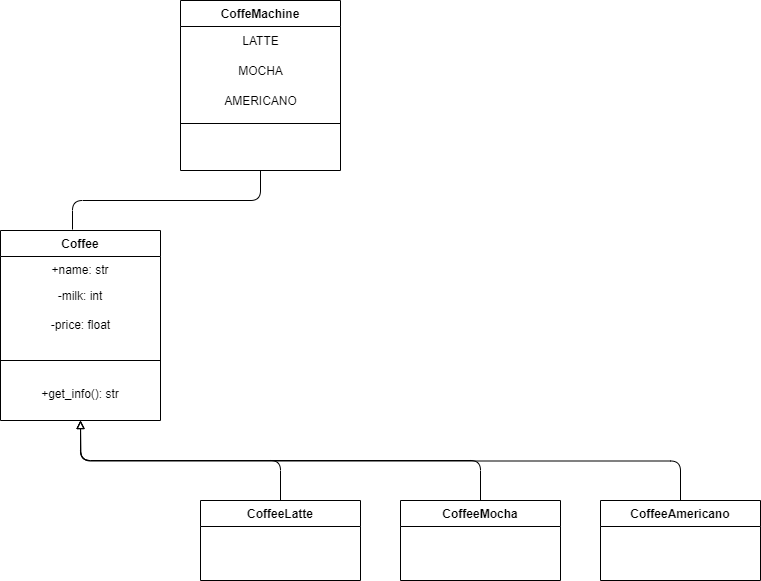

The diagram above was exported from draw.io. Its source (the exported page's mxGraphModel, read from the mxfile embedded in the PNG):
<mxGraphModel dx="1434" dy="818" grid="1" gridSize="10" guides="1" tooltips="1" connect="1" arrows="1" fold="1" page="1" pageScale="1" pageWidth="827" pageHeight="1169" math="0" shadow="0">
  <root>
    <mxCell id="WIyWlLk6GJQsqaUBKTNV-0" />
    <mxCell id="WIyWlLk6GJQsqaUBKTNV-1" parent="WIyWlLk6GJQsqaUBKTNV-0" />
    <mxCell id="zkfFHV4jXpPFQw0GAbJ--0" value="СoffeMachine" style="swimlane;fontStyle=1;align=center;verticalAlign=top;childLayout=stackLayout;horizontal=1;startSize=26;horizontalStack=0;resizeParent=1;resizeLast=0;collapsible=1;marginBottom=0;rounded=0;shadow=0;strokeWidth=1;" parent="WIyWlLk6GJQsqaUBKTNV-1" vertex="1">
      <mxGeometry x="220" y="20" width="160" height="170" as="geometry">
        <mxRectangle x="230" y="140" width="160" height="26" as="alternateBounds" />
      </mxGeometry>
    </mxCell>
    <mxCell id="ChrqlHmlvey7_-TmH2KQ-0" value="LATTE" style="text;html=1;align=center;verticalAlign=middle;resizable=0;points=[];autosize=1;strokeColor=none;fillColor=none;" parent="zkfFHV4jXpPFQw0GAbJ--0" vertex="1">
      <mxGeometry y="26" width="160" height="30" as="geometry" />
    </mxCell>
    <mxCell id="ChrqlHmlvey7_-TmH2KQ-3" value="MOCHA" style="text;html=1;align=center;verticalAlign=middle;resizable=0;points=[];autosize=1;strokeColor=none;fillColor=none;" parent="zkfFHV4jXpPFQw0GAbJ--0" vertex="1">
      <mxGeometry y="56" width="160" height="30" as="geometry" />
    </mxCell>
    <mxCell id="ChrqlHmlvey7_-TmH2KQ-4" value="AMERICANO" style="text;html=1;align=center;verticalAlign=middle;resizable=0;points=[];autosize=1;strokeColor=none;fillColor=none;" parent="zkfFHV4jXpPFQw0GAbJ--0" vertex="1">
      <mxGeometry y="86" width="160" height="30" as="geometry" />
    </mxCell>
    <mxCell id="zkfFHV4jXpPFQw0GAbJ--4" value="" style="line;html=1;strokeWidth=1;align=left;verticalAlign=middle;spacingTop=-1;spacingLeft=3;spacingRight=3;rotatable=0;labelPosition=right;points=[];portConstraint=eastwest;" parent="zkfFHV4jXpPFQw0GAbJ--0" vertex="1">
      <mxGeometry y="116" width="160" height="14" as="geometry" />
    </mxCell>
    <mxCell id="zkfFHV4jXpPFQw0GAbJ--6" value="Coffee" style="swimlane;fontStyle=1;align=center;verticalAlign=top;childLayout=stackLayout;horizontal=1;startSize=26;horizontalStack=0;resizeParent=1;resizeLast=0;collapsible=1;marginBottom=0;rounded=0;shadow=0;strokeWidth=1;" parent="WIyWlLk6GJQsqaUBKTNV-1" vertex="1">
      <mxGeometry x="40" y="250" width="160" height="190" as="geometry">
        <mxRectangle x="130" y="380" width="160" height="26" as="alternateBounds" />
      </mxGeometry>
    </mxCell>
    <mxCell id="zkfFHV4jXpPFQw0GAbJ--7" value="+name: str" style="text;align=center;verticalAlign=top;spacingLeft=4;spacingRight=4;overflow=hidden;rotatable=0;points=[[0,0.5],[1,0.5]];portConstraint=eastwest;" parent="zkfFHV4jXpPFQw0GAbJ--6" vertex="1">
      <mxGeometry y="26" width="160" height="26" as="geometry" />
    </mxCell>
    <mxCell id="zkfFHV4jXpPFQw0GAbJ--8" value="-milk: int" style="text;align=center;verticalAlign=top;spacingLeft=4;spacingRight=4;overflow=hidden;rotatable=0;points=[[0,0.5],[1,0.5]];portConstraint=eastwest;rounded=0;shadow=0;html=0;" parent="zkfFHV4jXpPFQw0GAbJ--6" vertex="1">
      <mxGeometry y="52" width="160" height="28" as="geometry" />
    </mxCell>
    <mxCell id="ChrqlHmlvey7_-TmH2KQ-5" value="-price: float" style="text;html=1;align=center;verticalAlign=middle;resizable=0;points=[];autosize=1;strokeColor=none;fillColor=none;" parent="zkfFHV4jXpPFQw0GAbJ--6" vertex="1">
      <mxGeometry y="80" width="160" height="30" as="geometry" />
    </mxCell>
    <mxCell id="zkfFHV4jXpPFQw0GAbJ--9" value="" style="line;html=1;strokeWidth=1;align=left;verticalAlign=middle;spacingTop=-1;spacingLeft=3;spacingRight=3;rotatable=0;labelPosition=right;points=[];portConstraint=eastwest;" parent="zkfFHV4jXpPFQw0GAbJ--6" vertex="1">
      <mxGeometry y="110" width="160" height="40" as="geometry" />
    </mxCell>
    <mxCell id="zkfFHV4jXpPFQw0GAbJ--11" value="+get_info(): str" style="text;align=center;verticalAlign=top;spacingLeft=4;spacingRight=4;overflow=hidden;rotatable=0;points=[[0,0.5],[1,0.5]];portConstraint=eastwest;" parent="zkfFHV4jXpPFQw0GAbJ--6" vertex="1">
      <mxGeometry y="150" width="160" height="26" as="geometry" />
    </mxCell>
    <mxCell id="ChrqlHmlvey7_-TmH2KQ-7" style="edgeStyle=orthogonalEdgeStyle;rounded=1;orthogonalLoop=1;jettySize=auto;html=1;exitX=0.5;exitY=1;exitDx=0;exitDy=0;entryX=0.45;entryY=-0.005;entryDx=0;entryDy=0;entryPerimeter=0;strokeColor=default;endArrow=none;endFill=0;" parent="WIyWlLk6GJQsqaUBKTNV-1" source="zkfFHV4jXpPFQw0GAbJ--0" target="zkfFHV4jXpPFQw0GAbJ--6" edge="1">
      <mxGeometry relative="1" as="geometry" />
    </mxCell>
    <mxCell id="ChrqlHmlvey7_-TmH2KQ-17" style="edgeStyle=orthogonalEdgeStyle;rounded=1;orthogonalLoop=1;jettySize=auto;html=1;exitX=0.5;exitY=0;exitDx=0;exitDy=0;entryX=0.5;entryY=1;entryDx=0;entryDy=0;endArrow=block;endFill=0;" parent="WIyWlLk6GJQsqaUBKTNV-1" source="ChrqlHmlvey7_-TmH2KQ-9" target="zkfFHV4jXpPFQw0GAbJ--6" edge="1">
      <mxGeometry relative="1" as="geometry" />
    </mxCell>
    <mxCell id="ChrqlHmlvey7_-TmH2KQ-9" value="CoffeeLatte" style="swimlane;fontStyle=1;align=center;verticalAlign=top;childLayout=stackLayout;horizontal=1;startSize=26;horizontalStack=0;resizeParent=1;resizeParentMax=0;resizeLast=0;collapsible=1;marginBottom=0;whiteSpace=wrap;html=1;" parent="WIyWlLk6GJQsqaUBKTNV-1" vertex="1">
      <mxGeometry x="240" y="520" width="160" height="80" as="geometry" />
    </mxCell>
    <mxCell id="ChrqlHmlvey7_-TmH2KQ-18" style="edgeStyle=orthogonalEdgeStyle;rounded=1;orthogonalLoop=1;jettySize=auto;html=1;exitX=0.5;exitY=0;exitDx=0;exitDy=0;entryX=0.5;entryY=1;entryDx=0;entryDy=0;endArrow=block;endFill=0;" parent="WIyWlLk6GJQsqaUBKTNV-1" source="ChrqlHmlvey7_-TmH2KQ-13" target="zkfFHV4jXpPFQw0GAbJ--6" edge="1">
      <mxGeometry relative="1" as="geometry" />
    </mxCell>
    <mxCell id="ChrqlHmlvey7_-TmH2KQ-13" value="CoffeeMocha" style="swimlane;fontStyle=1;align=center;verticalAlign=top;childLayout=stackLayout;horizontal=1;startSize=26;horizontalStack=0;resizeParent=1;resizeParentMax=0;resizeLast=0;collapsible=1;marginBottom=0;whiteSpace=wrap;html=1;" parent="WIyWlLk6GJQsqaUBKTNV-1" vertex="1">
      <mxGeometry x="440" y="520" width="160" height="80" as="geometry" />
    </mxCell>
    <mxCell id="ChrqlHmlvey7_-TmH2KQ-19" style="edgeStyle=orthogonalEdgeStyle;rounded=1;orthogonalLoop=1;jettySize=auto;html=1;exitX=0.5;exitY=0;exitDx=0;exitDy=0;endArrow=block;endFill=0;" parent="WIyWlLk6GJQsqaUBKTNV-1" source="ChrqlHmlvey7_-TmH2KQ-14" edge="1">
      <mxGeometry relative="1" as="geometry">
        <mxPoint x="120" y="440" as="targetPoint" />
      </mxGeometry>
    </mxCell>
    <mxCell id="ChrqlHmlvey7_-TmH2KQ-14" value="CoffeeAmericano" style="swimlane;fontStyle=1;align=center;verticalAlign=top;childLayout=stackLayout;horizontal=1;startSize=26;horizontalStack=0;resizeParent=1;resizeParentMax=0;resizeLast=0;collapsible=1;marginBottom=0;whiteSpace=wrap;html=1;" parent="WIyWlLk6GJQsqaUBKTNV-1" vertex="1">
      <mxGeometry x="640" y="520" width="160" height="80" as="geometry" />
    </mxCell>
  </root>
</mxGraphModel>